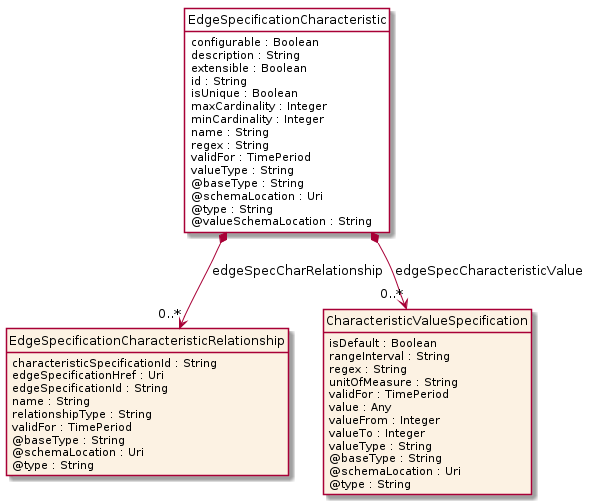

The diagram above was rendered by PlantUML. Its source (embedded in the PNG):
@startuml
hide circle
hide methods
hide stereotype
show <<Enumeration>> stereotype
skinparam class {
   BackgroundColor<<Enumeration>> #E6F5F7
   BackgroundColor<<Ref>> #FFFFE0
   BackgroundColor<<Pivot>> #FFFFFFF
   BackgroundColor<<SimpleType>> #E2F0DA
   BackgroundColor #FCF2E3
}

class EdgeSpecificationCharacteristic <<Pivot>> {
    configurable : Boolean
    description : String
    extensible : Boolean
    id : String
    isUnique : Boolean
    maxCardinality : Integer
    minCardinality : Integer
    name : String
    regex : String
    validFor : TimePeriod
    valueType : String
    @baseType : String
    @schemaLocation : Uri
    @type : String
    @valueSchemaLocation : String
}

class EdgeSpecificationCharacteristicRelationship  {
    characteristicSpecificationId : String
    edgeSpecificationHref : Uri
    edgeSpecificationId : String
    name : String
    relationshipType : String
    validFor : TimePeriod
    @baseType : String
    @schemaLocation : Uri
    @type : String
}

class CharacteristicValueSpecification  {
    isDefault : Boolean
    rangeInterval : String
    regex : String
    unitOfMeasure : String
    validFor : TimePeriod
    value : Any
    valueFrom : Integer
    valueTo : Integer
    valueType : String
    @baseType : String
    @schemaLocation : Uri
    @type : String
}

EdgeSpecificationCharacteristic *-->  "0..*" EdgeSpecificationCharacteristicRelationship : edgeSpecCharRelationship

EdgeSpecificationCharacteristic *-->  "0..*" CharacteristicValueSpecification : edgeSpecCharacteristicValue

@enduml